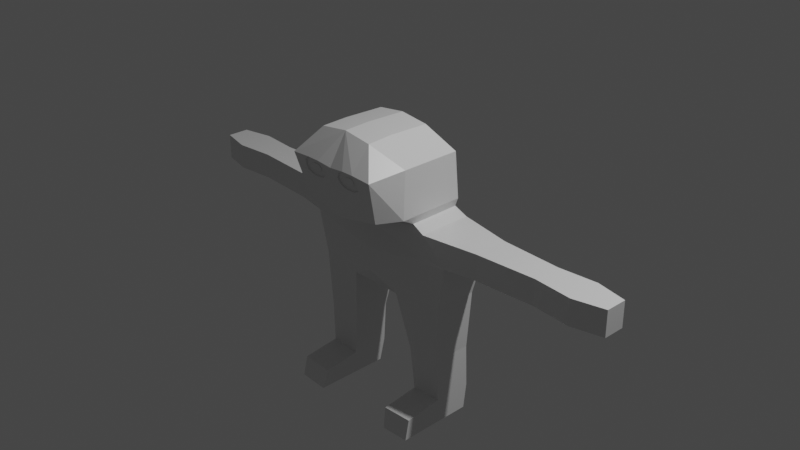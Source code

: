 # Source: KatMirroredRigged.blend  (saved by Blender 2.80.75; exported with 4.5.12 LTS)
import bpy
from mathutils import Matrix  # noqa: F401  (used for matrix-valued properties, if any)

bpy.ops.wm.read_factory_settings(use_empty=True)
scene = bpy.context.scene
scene.name = 'Scene'

# ---- collections
col_collection = bpy.data.collections.new('Collection'); scene.collection.children.link(col_collection)

# ---- materials (node trees are filled in below, after node groups)
mat_material = bpy.data.materials.new('Material')
mat_material.alpha_threshold = 0.0
mat_material.use_transparent_shadow = False
mat_material.line_color = (0.0, 0.0, 0.0, 1.0)

# ---- material node trees
mat_material.use_nodes = True; mat_material.node_tree.nodes.clear()
_N = mat_material.node_tree.nodes; _L = mat_material.node_tree.links
n0 = _N.new('ShaderNodeOutputMaterial'); n0.name = 'Material Output'; n0.location = (300, 300)
n1 = _N.new('ShaderNodeBsdfPrincipled'); n1.name = 'Principled BSDF'; n1.location = (10, 300)
n1.distribution = 'GGX'
n1.subsurface_method = 'BURLEY'
n1.inputs[2].default_value = 0.4
n1.inputs[3].default_value = 1.45
n1.inputs[27].default_value = (0.0, 0.0, 0.0, 1.0)
n1.inputs[28].default_value = 1.0
_L.new(n1.outputs[0], n0.inputs[0])
n0.is_active_output = True

# ---- world
world_world = bpy.data.worlds.new('World'); scene.world = world_world
world_world.use_nodes = True; world_world.node_tree.nodes.clear()
_N = world_world.node_tree.nodes; _L = world_world.node_tree.links
n0 = _N.new('ShaderNodeOutputWorld'); n0.name = 'World Output'; n0.location = (300, 300)
n1 = _N.new('ShaderNodeBackground'); n1.name = 'Background'; n1.location = (10, 300)
n1.inputs[0].default_value = (0.05088, 0.05088, 0.05088, 1.0)
_L.new(n1.outputs[0], n0.inputs[0])
n0.is_active_output = True
world_world.color = (0.05088, 0.05088, 0.05088)
world_world.use_sun_shadow = False
world_world.sun_shadow_jitter_overblur = 0.0

# ---- cameras
cam_camera = bpy.data.cameras.new('Camera')
cam_camera.clip_end = 100.0
cam_camera.ortho_scale = 7.314

# ---- lights
light_light = bpy.data.lights.new('Light', 'POINT')
light_light.transmission_factor = 0.0
light_light.energy = 1000.0
light_light.shadow_soft_size = 0.1
light_light.shadow_maximum_resolution = 0.006
light_light.use_absolute_resolution = True

# ---- meshes
me_cube = bpy.data.meshes.new('Cube')
me_cube.from_pydata([(2.259, 1.0, 0.6187), (1.007, 1.0, -2.03), (2.259, -1.0, 0.6187), (1.007, -1.0, -2.03), (3.084, 1.064, -0.363), (2.771, 0.8368, -1.967), (3.084, -0.8505, -0.363), (2.771, -0.7699, -1.967), (4.255, 0.6624, 0.5674), (4.255, -0.6413, 0.5674), (4.255, 0.6624, -0.363), (4.255, -0.6413, -0.363), (6.496, 0.5463, 0.5674), (6.496, -0.5041, 0.5674), (6.496, 0.5463, -0.363), (6.496, -0.5041, -0.363), (7.926, 0.6624, 0.5674), (7.926, -0.6413, 0.5674), (7.926, 0.6624, -0.363), (7.926, -0.6413, -0.363), (9.066, 0.4197, 0.5674), (9.066, -0.3775, 0.5674), (9.066, 0.4197, -0.363), (9.066, -0.3775, -0.363), (1.4, 0.7362, -4.158), (1.4, -0.6888, -4.158), (2.672, 0.7362, -4.095), (2.672, -0.6888, -4.095), (1.621, 0.6413, -6.631), (1.621, -0.6483, -6.631), (2.708, 0.6413, -6.567), (2.708, -0.6483, -6.567), (2.048, 0.6406, 2.975), (2.048, -1.579, 2.97), (2.695, -0.6264, -5.671), (2.695, 0.7784, -5.671), (1.058, 0.2618, 3.722), (1.058, -1.264, 3.76), (1.541, -0.6264, -5.735), (1.541, 0.7784, -5.735), (1.821, 0.9192, 0.8835), (1.821, -1.0, 0.8599), (1.98, 0.8736, 1.226), (1.98, -1.579, 1.206), (1.621, -2.165, -6.631), (2.708, -2.165, -6.567), (2.695, -2.007, -5.84), (1.541, -2.007, -5.904), (1.793, -2.858, 2.81), (1.077, -2.194, 3.718), (1.601, -2.43, 1.243), (1.046, -2.874, 2.86), (0.5888, -2.874, 2.856), (0.3701, -2.852, 2.725), (0.2844, -2.812, 2.528), (0.349, -2.775, 2.367), (0.5047, -2.749, 2.251), (0.7181, -2.739, 2.214), (0.9781, -2.742, 2.227), (1.216, -2.766, 2.337), (1.262, -2.808, 2.52), (1.234, -2.848, 2.716), (1.046, -2.821, 2.871), (0.5887, -2.821, 2.867), (0.3699, -2.799, 2.736), (0.2843, -2.759, 2.539), (0.3489, -2.722, 2.379), (0.5046, -2.696, 2.262), (0.718, -2.687, 2.225), (0.978, -2.689, 2.238), (1.216, -2.714, 2.348), (1.262, -2.755, 2.531), (1.234, -2.795, 2.727), (0.8871, -2.755, 2.669), (0.7002, -2.755, 2.667), (0.6108, -2.746, 2.613), (0.5758, -2.729, 2.533), (0.6022, -2.714, 2.467), (0.6658, -2.704, 2.42), (0.753, -2.7, 2.405), (0.8592, -2.701, 2.41), (0.9562, -2.711, 2.455), (0.9751, -2.728, 2.53), (0.9636, -2.744, 2.61), (0.8871, -2.777, 2.664), (0.7002, -2.777, 2.662), (0.6108, -2.768, 2.609), (0.5758, -2.752, 2.528), (0.6022, -2.737, 2.463), (0.6659, -2.726, 2.415), (0.753, -2.723, 2.4), (0.8592, -2.724, 2.405), (0.9563, -2.734, 2.45), (0.9752, -2.75, 2.525), (0.9637, -2.767, 2.605), (-2.259, 1.0, 0.6187), (-1.007, 1.0, -2.03), (-2.259, -1.0, 0.6187), (-1.007, -1.0, -2.03), (0.0, 1.0, 0.3037), (0.0, 0.7965, -2.314), (0.0, -1.16, 0.3037), (0.0, -0.6481, -2.314), (-3.084, 1.064, -0.363), (-2.771, 0.8368, -1.967), (0.0, -1.271, -1.431), (0.0, -1.327, -0.5369), (-3.084, -0.8505, -0.363), (-2.771, -0.7699, -1.967), (0.0, 1.0, -0.363), (0.0, 1.0, -1.224), (-4.255, 0.6624, 0.5674), (-4.255, -0.6413, 0.5674), (-4.255, 0.6624, -0.363), (-4.255, -0.6413, -0.363), (-6.496, 0.5463, 0.5674), (-6.496, -0.5041, 0.5674), (-6.496, 0.5463, -0.363), (-6.496, -0.5041, -0.363), (-7.926, 0.6624, 0.5674), (-7.926, -0.6413, 0.5674), (-7.926, 0.6624, -0.363), (-7.926, -0.6413, -0.363), (-9.066, 0.4197, 0.5674), (-9.066, -0.3775, 0.5674), (-9.066, 0.4197, -0.363), (-9.066, -0.3775, -0.363), (-1.4, 0.7362, -4.158), (-1.4, -0.6888, -4.158), (-2.672, 0.7362, -4.095), (-2.672, -0.6888, -4.095), (-1.621, 0.6413, -6.631), (-1.621, -0.6483, -6.631), (-2.708, 0.6413, -6.567), (-2.708, -0.6483, -6.567), (-2.048, 0.6406, 2.975), (-2.048, -1.579, 2.97), (0.0, 0.6428, 2.958), (0.0, -1.579, 2.953), (-2.695, -0.6264, -5.671), (-2.695, 0.7784, -5.671), (-1.058, 0.2618, 3.722), (-1.058, -1.264, 3.76), (0.0, 0.2429, 3.863), (0.0, -1.264, 3.903), (-1.541, -0.6264, -5.735), (-1.541, 0.7784, -5.735), (0.0, -0.9652, 0.5449), (0.0, 1.0, 0.5449), (-1.821, 0.9192, 0.8835), (-1.821, -1.0, 0.8599), (0.0, -1.0, 0.8875), (-1.98, 0.8736, 1.226), (0.0, 0.9156, 0.9109), (-1.98, -1.579, 1.206), (-1.621, -2.165, -6.631), (-2.708, -2.165, -6.567), (-2.695, -2.007, -5.84), (-1.541, -2.007, -5.904), (-1.793, -2.858, 2.81), (0.0, -2.858, 2.793), (-1.077, -2.194, 3.718), (0.0, -2.194, 3.866), (0.0, -2.43, 0.912), (-1.601, -2.43, 1.243), (-1.046, -2.874, 2.86), (-0.5888, -2.874, 2.856), (-0.3701, -2.852, 2.725), (-0.2844, -2.812, 2.528), (-0.349, -2.775, 2.367), (-0.5047, -2.749, 2.251), (-0.7181, -2.739, 2.214), (-0.9781, -2.742, 2.227), (-1.216, -2.766, 2.337), (-1.262, -2.808, 2.52), (-1.234, -2.848, 2.716), (-1.046, -2.821, 2.871), (-0.5887, -2.821, 2.867), (-0.3699, -2.799, 2.736), (-0.2843, -2.759, 2.539), (-0.3489, -2.722, 2.379), (-0.5046, -2.696, 2.262), (-0.718, -2.687, 2.225), (-0.978, -2.689, 2.238), (-1.216, -2.714, 2.348), (-1.262, -2.755, 2.531), (-1.234, -2.795, 2.727), (-0.8871, -2.755, 2.669), (-0.7002, -2.755, 2.667), (-0.6108, -2.746, 2.613), (-0.5758, -2.729, 2.533), (-0.6022, -2.714, 2.467), (-0.6658, -2.704, 2.42), (-0.753, -2.7, 2.405), (-0.8592, -2.701, 2.41), (-0.9562, -2.711, 2.455), (-0.9751, -2.728, 2.53), (-0.9636, -2.744, 2.61), (-0.8871, -2.777, 2.664), (-0.7002, -2.777, 2.662), (-0.6108, -2.768, 2.609), (-0.5758, -2.752, 2.528), (-0.6022, -2.737, 2.463), (-0.6659, -2.726, 2.415), (-0.753, -2.723, 2.4), (-0.8592, -2.724, 2.405), (-0.9563, -2.734, 2.45), (-0.9752, -2.75, 2.525), (-0.9637, -2.767, 2.605)], [], [(6, 2, 101, 106), (100, 1, 3, 102), (0, 2, 9, 8), (109, 99, 0, 4), (100, 110, 5, 1), (110, 109, 4, 5), (7, 3, 25, 27), (5, 4, 6, 7), (3, 7, 105, 102), (7, 6, 106, 105), (11, 10, 14, 15), (2, 6, 11, 9), (4, 0, 8, 10), (6, 4, 10, 11), (13, 15, 19, 17), (10, 8, 12, 14), (9, 11, 15, 13), (8, 9, 13, 12), (19, 18, 22, 23), (12, 13, 17, 16), (15, 14, 18, 19), (14, 12, 16, 18), (22, 20, 21, 23), (18, 16, 20, 22), (17, 19, 23, 21), (16, 17, 21, 20), (38, 39, 28, 29), (1, 5, 26, 24), (3, 1, 24, 25), (5, 7, 27, 26), (28, 30, 31, 29), (39, 35, 30, 28), (35, 34, 31, 30), (31, 34, 46, 45), (27, 25, 38, 34), (43, 42, 32, 33), (26, 27, 34, 35), (42, 153, 137, 32), (37, 144, 162, 49), (36, 143, 144, 37), (43, 33, 48, 50), (32, 137, 143, 36), (33, 32, 36, 37), (101, 2, 41, 147), (0, 99, 148, 40), (2, 0, 40, 41), (147, 41, 43, 151), (40, 148, 153, 42), (41, 40, 42, 43), (24, 26, 35, 39), (25, 24, 39, 38), (46, 47, 44, 45), (34, 38, 47, 46), (29, 31, 45, 44), (38, 29, 44, 47), (163, 50, 48, 51, 61, 60, 59, 58, 57, 56, 55, 54, 53, 52, 160), (160, 52, 51, 48, 49, 162), (33, 37, 49, 48), (151, 43, 50, 163), (63, 64, 75, 74), (53, 54, 65, 64), (60, 61, 72, 71), (57, 58, 69, 68), (54, 55, 66, 65), (61, 51, 62, 72), (51, 52, 63, 62), (58, 59, 70, 69), (55, 56, 67, 66), (52, 53, 64, 63), (59, 60, 71, 70), (56, 57, 68, 67), (76, 77, 88, 87), (70, 71, 82, 81), (67, 68, 79, 78), (64, 65, 76, 75), (71, 72, 83, 82), (68, 69, 80, 79), (65, 66, 77, 76), (72, 62, 73, 83), (62, 63, 74, 73), (69, 70, 81, 80), (66, 67, 78, 77), (85, 86, 87, 88, 89, 90, 91, 92, 93, 94, 84), (83, 73, 84, 94), (73, 74, 85, 84), (80, 81, 92, 91), (77, 78, 89, 88), (74, 75, 86, 85), (81, 82, 93, 92), (78, 79, 90, 89), (75, 76, 87, 86), (82, 83, 94, 93), (79, 80, 91, 90), (153, 137, 138, 151), (107, 106, 101, 97), (106, 109, 99, 101), (100, 102, 98, 96), (95, 111, 112, 97), (109, 103, 95, 99), (100, 96, 104, 110), (110, 104, 103, 109), (108, 130, 128, 98), (104, 108, 107, 103), (102, 100, 110, 105), (105, 110, 109, 106), (98, 102, 105, 108), (108, 105, 106, 107), (114, 118, 117, 113), (97, 112, 114, 107), (103, 113, 111, 95), (107, 114, 113, 103), (116, 120, 122, 118), (113, 117, 115, 111), (112, 116, 118, 114), (111, 115, 116, 112), (122, 126, 125, 121), (115, 119, 120, 116), (118, 122, 121, 117), (117, 121, 119, 115), (125, 126, 124, 123), (121, 125, 123, 119), (120, 124, 126, 122), (119, 123, 124, 120), (145, 132, 131, 146), (96, 127, 129, 104), (98, 128, 127, 96), (104, 129, 130, 108), (131, 132, 134, 133), (146, 131, 133, 140), (140, 133, 134, 139), (134, 156, 157, 139), (130, 139, 145, 128), (154, 136, 135, 152), (129, 140, 139, 130), (152, 135, 137, 153), (142, 161, 162, 144), (141, 142, 144, 143), (137, 143, 144, 138), (154, 164, 159, 136), (135, 141, 143, 137), (136, 142, 141, 135), (101, 147, 150, 97), (95, 149, 148, 99), (97, 150, 149, 95), (99, 148, 147, 101), (147, 151, 154, 150), (149, 152, 153, 148), (150, 154, 152, 149), (148, 153, 151, 147), (127, 146, 140, 129), (128, 145, 146, 127), (157, 156, 155, 158), (139, 157, 158, 145), (132, 155, 156, 134), (145, 158, 155, 132), (163, 160, 166, 167, 168, 169, 170, 171, 172, 173, 174, 175, 165, 159, 164), (160, 162, 161, 159, 165, 166), (136, 159, 161, 142), (144, 162, 160, 138), (138, 160, 163, 151), (151, 163, 164, 154), (177, 188, 189, 178), (167, 178, 179, 168), (174, 185, 186, 175), (171, 182, 183, 172), (168, 179, 180, 169), (175, 186, 176, 165), (165, 176, 177, 166), (172, 183, 184, 173), (169, 180, 181, 170), (166, 177, 178, 167), (173, 184, 185, 174), (170, 181, 182, 171), (190, 201, 202, 191), (184, 195, 196, 185), (181, 192, 193, 182), (178, 189, 190, 179), (185, 196, 197, 186), (182, 193, 194, 183), (179, 190, 191, 180), (186, 197, 187, 176), (176, 187, 188, 177), (183, 194, 195, 184), (180, 191, 192, 181), (199, 198, 208, 207, 206, 205, 204, 203, 202, 201, 200), (197, 208, 198, 187), (187, 198, 199, 188), (194, 205, 206, 195), (191, 202, 203, 192), (188, 199, 200, 189), (195, 206, 207, 196), (192, 203, 204, 193), (189, 200, 201, 190), (196, 207, 208, 197), (193, 204, 205, 194)])
_uv = me_cube.uv_layers.new(name='UVMap')
_uv.uv.foreach_set('vector', [0.5417, 0.25, 0.625, 0.25, 0.625, 0.5, 0.5417, 0.5, 0.375, 0.75, 0.625, 0.75, 0.625, 1.0, 0.375, 1.0, 0.375, 0.0, 0.375, 0.25, 0.375, 0.25, 0.375, 0.0, 0.7917, 0.5, 0.875, 0.5, 0.875, 0.75, 0.7917, 0.75, 0.625, 0.5, 0.7083, 0.5, 0.7083, 0.75, 0.625, 0.75, 0.7083, 0.5, 0.7917, 0.5, 0.7917, 0.75, 0.7083, 0.75, 0.4583, 0.25, 0.375, 0.25, 0.375, 0.25, 0.4583, 0.25, 0.2083, 0.5, 0.2917, 0.5, 0.2917, 0.75, 0.2083, 0.75, 0.375, 0.25, 0.4583, 0.25, 0.4583, 0.5, 0.375, 0.5, 0.4583, 0.25, 0.5417, 0.25, 0.5417, 0.5, 0.4583, 0.5, 0.2917, 0.75, 0.2917, 0.5, 0.2917, 0.5, 0.2917, 0.75, 0.625, 0.25, 0.5417, 0.25, 0.5417, 0.25, 0.625, 0.25, 0.7917, 0.75, 0.875, 0.75, 0.875, 0.75, 0.7917, 0.75, 0.2917, 0.75, 0.2917, 0.5, 0.2917, 0.5, 0.2917, 0.75, 0.625, 0.25, 0.5417, 0.25, 0.5417, 0.25, 0.625, 0.25, 0.7917, 0.75, 0.875, 0.75, 0.875, 0.75, 0.7917, 0.75, 0.625, 0.25, 0.5417, 0.25, 0.5417, 0.25, 0.625, 0.25, 0.375, 0.0, 0.375, 0.25, 0.375, 0.25, 0.375, 0.0, 0.2917, 0.75, 0.2917, 0.5, 0.2917, 0.5, 0.2917, 0.75, 0.375, 0.0, 0.375, 0.25, 0.375, 0.25, 0.375, 0.0, 0.2917, 0.75, 0.2917, 0.5, 0.2917, 0.5, 0.2917, 0.75, 0.7917, 0.75, 0.875, 0.75, 0.875, 0.75, 0.7917, 0.75, 0.2917, 0.5, 0.375, 0.5, 0.375, 0.75, 0.2917, 0.75, 0.7917, 0.75, 0.875, 0.75, 0.875, 0.75, 0.7917, 0.75, 0.625, 0.25, 0.5417, 0.25, 0.5417, 0.25, 0.625, 0.25, 0.375, 0.0, 0.375, 0.25, 0.375, 0.25, 0.375, 0.0, 0.625, 1.0, 0.625, 0.75, 0.625, 0.75, 0.625, 1.0, 0.625, 0.75, 0.7083, 0.75, 0.7083, 0.75, 0.625, 0.75, 0.625, 1.0, 0.625, 0.75, 0.625, 0.75, 0.625, 1.0, 0.2083, 0.5, 0.2083, 0.75, 0.2083, 0.75, 0.2083, 0.5, 0.125, 0.5, 0.2083, 0.5, 0.2083, 0.75, 0.125, 0.75, 0.625, 0.75, 0.7083, 0.75, 0.7083, 0.75, 0.625, 0.75, 0.2083, 0.5, 0.2083, 0.75, 0.2083, 0.75, 0.2083, 0.5, 0.2083, 0.75, 0.2083, 0.75, 0.2083, 0.75, 0.2083, 0.75, 0.4583, 0.25, 0.375, 0.25, 0.375, 0.25, 0.4583, 0.25, 0.375, 0.25, 0.375, 0.0, 0.375, 0.0, 0.375, 0.25, 0.2083, 0.5, 0.2083, 0.75, 0.2083, 0.75, 0.2083, 0.5, 0.875, 0.75, 0.875, 0.5, 0.875, 0.5, 0.875, 0.75, 0.375, 0.25, 0.625, 0.25, 0.625, 0.25, 0.375, 0.25, 0.375, 0.0, 0.625, 0.0, 0.625, 0.25, 0.375, 0.25, 0.375, 0.25, 0.375, 0.25, 0.375, 0.25, 0.375, 0.25, 0.875, 0.75, 0.875, 0.5, 0.875, 0.5, 0.875, 0.75, 0.375, 0.25, 0.375, 0.0, 0.375, 0.0, 0.375, 0.25, 0.625, 0.5, 0.625, 0.25, 0.625, 0.25, 0.625, 0.5, 0.875, 0.75, 0.875, 0.5, 0.875, 0.5, 0.875, 0.75, 0.375, 0.25, 0.375, 0.0, 0.375, 0.0, 0.375, 0.25, 0.625, 0.5, 0.625, 0.25, 0.625, 0.25, 0.625, 0.5, 0.875, 0.75, 0.875, 0.5, 0.875, 0.5, 0.875, 0.75, 0.375, 0.25, 0.375, 0.0, 0.375, 0.0, 0.375, 0.25, 0.625, 0.75, 0.7083, 0.75, 0.7083, 0.75, 0.625, 0.75, 0.625, 1.0, 0.625, 0.75, 0.625, 0.75, 0.625, 1.0, 0.4583, 0.25, 0.375, 0.25, 0.375, 0.25, 0.4583, 0.25, 0.4583, 0.25, 0.375, 0.25, 0.375, 0.25, 0.4583, 0.25, 0.125, 0.75, 0.2083, 0.75, 0.2083, 0.75, 0.125, 0.75, 0.625, 1.0, 0.625, 1.0, 0.625, 1.0, 0.625, 1.0, 0.625, 0.5, 0.625, 0.25, 0.625, 0.25, 0.625, 0.3716, 0.625, 0.3505, 0.625, 0.346, 0.625, 0.3497, 0.625, 0.3752, 0.625, 0.404, 0.625, 0.4278, 0.625, 0.4454, 0.625, 0.453, 0.625, 0.4443, 0.625, 0.4211, 0.625, 0.5, 0.625, 0.5, 0.625, 0.4211, 0.625, 0.3716, 0.625, 0.25, 0.625, 0.25, 0.625, 0.5, 0.375, 0.25, 0.375, 0.25, 0.375, 0.25, 0.375, 0.25, 0.625, 0.5, 0.625, 0.25, 0.625, 0.25, 0.625, 0.5, 0.625, 0.4211, 0.625, 0.4443, 0.625, 0.4443, 0.625, 0.4211, 0.625, 0.4443, 0.625, 0.453, 0.625, 0.453, 0.625, 0.4443, 0.625, 0.346, 0.625, 0.3505, 0.625, 0.3505, 0.625, 0.346, 0.625, 0.404, 0.625, 0.3752, 0.625, 0.3752, 0.625, 0.404, 0.625, 0.453, 0.625, 0.4454, 0.625, 0.4454, 0.625, 0.453, 0.625, 0.3505, 0.625, 0.3716, 0.625, 0.3716, 0.625, 0.3505, 0.625, 0.3716, 0.625, 0.4211, 0.625, 0.4211, 0.625, 0.3716, 0.625, 0.3752, 0.625, 0.3497, 0.625, 0.3497, 0.625, 0.3752, 0.625, 0.4454, 0.625, 0.4278, 0.625, 0.4278, 0.625, 0.4454, 0.625, 0.4211, 0.625, 0.4443, 0.625, 0.4443, 0.625, 0.4211, 0.625, 0.3497, 0.625, 0.346, 0.625, 0.346, 0.625, 0.3497, 0.625, 0.4278, 0.625, 0.404, 0.625, 0.404, 0.625, 0.4278, 0.625, 0.453, 0.625, 0.4454, 0.625, 0.4454, 0.625, 0.453, 0.625, 0.3497, 0.625, 0.346, 0.625, 0.346, 0.625, 0.3497, 0.625, 0.4278, 0.625, 0.404, 0.625, 0.404, 0.625, 0.4278, 0.625, 0.4443, 0.625, 0.453, 0.625, 0.453, 0.625, 0.4443, 0.625, 0.346, 0.625, 0.3505, 0.625, 0.3505, 0.625, 0.346, 0.625, 0.404, 0.625, 0.3752, 0.625, 0.3752, 0.625, 0.404, 0.625, 0.453, 0.625, 0.4454, 0.625, 0.4454, 0.625, 0.453, 0.625, 0.3505, 0.625, 0.3716, 0.625, 0.3716, 0.625, 0.3505, 0.625, 0.3716, 0.625, 0.4211, 0.625, 0.4211, 0.625, 0.3716, 0.625, 0.3752, 0.625, 0.3497, 0.625, 0.3497, 0.625, 0.3752, 0.625, 0.4454, 0.625, 0.4278, 0.625, 0.4278, 0.625, 0.4454, 0.625, 0.4211, 0.625, 0.4443, 0.625, 0.453, 0.625, 0.4454, 0.625, 0.4278, 0.625, 0.404, 0.625, 0.3752, 0.625, 0.3497, 0.625, 0.346, 0.625, 0.3505, 0.625, 0.3716, 0.625, 0.3505, 0.625, 0.3716, 0.625, 0.3716, 0.625, 0.3505, 0.625, 0.3716, 0.625, 0.4211, 0.625, 0.4211, 0.625, 0.3716, 0.625, 0.3752, 0.625, 0.3497, 0.625, 0.3497, 0.625, 0.3752, 0.625, 0.4454, 0.625, 0.4278, 0.625, 0.4278, 0.625, 0.4454, 0.625, 0.4211, 0.625, 0.4443, 0.625, 0.4443, 0.625, 0.4211, 0.625, 0.3497, 0.625, 0.346, 0.625, 0.346, 0.625, 0.3497, 0.625, 0.4278, 0.625, 0.404, 0.625, 0.404, 0.625, 0.4278, 0.625, 0.4443, 0.625, 0.453, 0.625, 0.453, 0.625, 0.4443, 0.625, 0.346, 0.625, 0.3505, 0.625, 0.3505, 0.625, 0.346, 0.625, 0.404, 0.625, 0.3752, 0.625, 0.3752, 0.625, 0.404, 0.625, 0.75, 0.625, 0.75, 0.625, 0.5, 0.625, 0.5, 0.5417, 0.25, 0.5417, 0.5, 0.625, 0.5, 0.625, 0.25, 0.5417, 0.5, 0.5417, 0.75, 0.625, 0.75, 0.625, 0.5, 0.375, 0.75, 0.375, 1.0, 0.625, 1.0, 0.625, 0.75, 0.375, 0.0, 0.375, 0.0, 0.375, 0.25, 0.375, 0.25, 0.7917, 0.5, 0.7917, 0.75, 0.875, 0.75, 0.875, 0.5, 0.625, 0.5, 0.625, 0.75, 0.7083, 0.75, 0.7083, 0.5, 0.7083, 0.5, 0.7083, 0.75, 0.7917, 0.75, 0.7917, 0.5, 0.4583, 0.25, 0.4583, 0.25, 0.375, 0.25, 0.375, 0.25, 0.2083, 0.5, 0.2083, 0.75, 0.2917, 0.75, 0.2917, 0.5, 0.375, 0.5, 0.375, 0.75, 0.4583, 0.75, 0.4583, 0.5, 0.4583, 0.5, 0.4583, 0.75, 0.5417, 0.75, 0.5417, 0.5, 0.375, 0.25, 0.375, 0.5, 0.4583, 0.5, 0.4583, 0.25, 0.4583, 0.25, 0.4583, 0.5, 0.5417, 0.5, 0.5417, 0.25, 0.2917, 0.75, 0.2917, 0.75, 0.2917, 0.5, 0.2917, 0.5, 0.625, 0.25, 0.625, 0.25, 0.5417, 0.25, 0.5417, 0.25, 0.7917, 0.75, 0.7917, 0.75, 0.875, 0.75, 0.875, 0.75, 0.2917, 0.75, 0.2917, 0.75, 0.2917, 0.5, 0.2917, 0.5, 0.625, 0.25, 0.625, 0.25, 0.5417, 0.25, 0.5417, 0.25, 0.7917, 0.75, 0.7917, 0.75, 0.875, 0.75, 0.875, 0.75, 0.625, 0.25, 0.625, 0.25, 0.5417, 0.25, 0.5417, 0.25, 0.375, 0.0, 0.375, 0.0, 0.375, 0.25, 0.375, 0.25, 0.2917, 0.75, 0.2917, 0.75, 0.2917, 0.5, 0.2917, 0.5, 0.375, 0.0, 0.375, 0.0, 0.375, 0.25, 0.375, 0.25, 0.2917, 0.75, 0.2917, 0.75, 0.2917, 0.5, 0.2917, 0.5, 0.7917, 0.75, 0.7917, 0.75, 0.875, 0.75, 0.875, 0.75, 0.2917, 0.5, 0.2917, 0.75, 0.375, 0.75, 0.375, 0.5, 0.7917, 0.75, 0.7917, 0.75, 0.875, 0.75, 0.875, 0.75, 0.625, 0.25, 0.625, 0.25, 0.5417, 0.25, 0.5417, 0.25, 0.375, 0.0, 0.375, 0.0, 0.375, 0.25, 0.375, 0.25, 0.625, 1.0, 0.625, 1.0, 0.625, 0.75, 0.625, 0.75, 0.625, 0.75, 0.625, 0.75, 0.7083, 0.75, 0.7083, 0.75, 0.625, 1.0, 0.625, 1.0, 0.625, 0.75, 0.625, 0.75, 0.2083, 0.5, 0.2083, 0.5, 0.2083, 0.75, 0.2083, 0.75, 0.125, 0.5, 0.125, 0.75, 0.2083, 0.75, 0.2083, 0.5, 0.625, 0.75, 0.625, 0.75, 0.7083, 0.75, 0.7083, 0.75, 0.2083, 0.5, 0.2083, 0.5, 0.2083, 0.75, 0.2083, 0.75, 0.2083, 0.75, 0.2083, 0.75, 0.2083, 0.75, 0.2083, 0.75, 0.4583, 0.25, 0.4583, 0.25, 0.375, 0.25, 0.375, 0.25, 0.375, 0.25, 0.375, 0.25, 0.375, 0.0, 0.375, 0.0, 0.2083, 0.5, 0.2083, 0.5, 0.2083, 0.75, 0.2083, 0.75, 0.875, 0.75, 0.875, 0.75, 0.875, 0.5, 0.875, 0.5, 0.375, 0.25, 0.375, 0.25, 0.625, 0.25, 0.625, 0.25, 0.375, 0.0, 0.375, 0.25, 0.625, 0.25, 0.625, 0.0, 0.625, 0.75, 0.625, 0.75, 0.625, 0.5, 0.625, 0.5, 0.375, 0.25, 0.375, 0.25, 0.375, 0.25, 0.375, 0.25, 0.875, 0.75, 0.875, 0.75, 0.875, 0.5, 0.875, 0.5, 0.375, 0.25, 0.375, 0.25, 0.375, 0.0, 0.375, 0.0, 0.625, 0.5, 0.625, 0.5, 0.625, 0.25, 0.625, 0.25, 0.875, 0.75, 0.875, 0.75, 0.875, 0.5, 0.875, 0.5, 0.375, 0.25, 0.375, 0.25, 0.375, 0.0, 0.375, 0.0, 0.625, 0.75, 0.625, 0.75, 0.625, 0.5, 0.625, 0.5, 0.625, 0.5, 0.625, 0.5, 0.625, 0.25, 0.625, 0.25, 0.875, 0.75, 0.875, 0.75, 0.875, 0.5, 0.875, 0.5, 0.375, 0.25, 0.375, 0.25, 0.375, 0.0, 0.375, 0.0, 0.625, 0.75, 0.625, 0.75, 0.625, 0.5, 0.625, 0.5, 0.625, 0.75, 0.625, 0.75, 0.7083, 0.75, 0.7083, 0.75, 0.625, 1.0, 0.625, 1.0, 0.625, 0.75, 0.625, 0.75, 0.4583, 0.25, 0.4583, 0.25, 0.375, 0.25, 0.375, 0.25, 0.4583, 0.25, 0.4583, 0.25, 0.375, 0.25, 0.375, 0.25, 0.125, 0.75, 0.125, 0.75, 0.2083, 0.75, 0.2083, 0.75, 0.625, 1.0, 0.625, 1.0, 0.625, 1.0, 0.625, 1.0, 0.625, 0.5, 0.625, 0.5, 0.625, 0.4211, 0.625, 0.4443, 0.625, 0.453, 0.625, 0.4454, 0.625, 0.4278, 0.625, 0.404, 0.625, 0.3752, 0.625, 0.3497, 0.625, 0.346, 0.625, 0.3505, 0.625, 0.3716, 0.625, 0.25, 0.625, 0.25, 0.625, 0.5, 0.625, 0.5, 0.625, 0.25, 0.625, 0.25, 0.625, 0.3716, 0.625, 0.4211, 0.375, 0.25, 0.375, 0.25, 0.375, 0.25, 0.375, 0.25, 0.625, 0.5, 0.625, 0.5, 0.625, 0.5, 0.625, 0.5, 0.625, 0.5, 0.625, 0.5, 0.625, 0.5, 0.625, 0.5, 0.625, 0.5, 0.625, 0.5, 0.625, 0.25, 0.625, 0.25, 0.625, 0.4211, 0.625, 0.4211, 0.625, 0.4443, 0.625, 0.4443, 0.625, 0.4443, 0.625, 0.4443, 0.625, 0.453, 0.625, 0.453, 0.625, 0.346, 0.625, 0.346, 0.625, 0.3505, 0.625, 0.3505, 0.625, 0.404, 0.625, 0.404, 0.625, 0.3752, 0.625, 0.3752, 0.625, 0.453, 0.625, 0.453, 0.625, 0.4454, 0.625, 0.4454, 0.625, 0.3505, 0.625, 0.3505, 0.625, 0.3716, 0.625, 0.3716, 0.625, 0.3716, 0.625, 0.3716, 0.625, 0.4211, 0.625, 0.4211, 0.625, 0.3752, 0.625, 0.3752, 0.625, 0.3497, 0.625, 0.3497, 0.625, 0.4454, 0.625, 0.4454, 0.625, 0.4278, 0.625, 0.4278, 0.625, 0.4211, 0.625, 0.4211, 0.625, 0.4443, 0.625, 0.4443, 0.625, 0.3497, 0.625, 0.3497, 0.625, 0.346, 0.625, 0.346, 0.625, 0.4278, 0.625, 0.4278, 0.625, 0.404, 0.625, 0.404, 0.625, 0.453, 0.625, 0.453, 0.625, 0.4454, 0.625, 0.4454, 0.625, 0.3497, 0.625, 0.3497, 0.625, 0.346, 0.625, 0.346, 0.625, 0.4278, 0.625, 0.4278, 0.625, 0.404, 0.625, 0.404, 0.625, 0.4443, 0.625, 0.4443, 0.625, 0.453, 0.625, 0.453, 0.625, 0.346, 0.625, 0.346, 0.625, 0.3505, 0.625, 0.3505, 0.625, 0.404, 0.625, 0.404, 0.625, 0.3752, 0.625, 0.3752, 0.625, 0.453, 0.625, 0.453, 0.625, 0.4454, 0.625, 0.4454, 0.625, 0.3505, 0.625, 0.3505, 0.625, 0.3716, 0.625, 0.3716, 0.625, 0.3716, 0.625, 0.3716, 0.625, 0.4211, 0.625, 0.4211, 0.625, 0.3752, 0.625, 0.3752, 0.625, 0.3497, 0.625, 0.3497, 0.625, 0.4454, 0.625, 0.4454, 0.625, 0.4278, 0.625, 0.4278, 0.625, 0.4211, 0.625, 0.3716, 0.625, 0.3505, 0.625, 0.346, 0.625, 0.3497, 0.625, 0.3752, 0.625, 0.404, 0.625, 0.4278, 0.625, 0.4454, 0.625, 0.453, 0.625, 0.4443, 0.625, 0.3505, 0.625, 0.3505, 0.625, 0.3716, 0.625, 0.3716, 0.625, 0.3716, 0.625, 0.3716, 0.625, 0.4211, 0.625, 0.4211, 0.625, 0.3752, 0.625, 0.3752, 0.625, 0.3497, 0.625, 0.3497, 0.625, 0.4454, 0.625, 0.4454, 0.625, 0.4278, 0.625, 0.4278, 0.625, 0.4211, 0.625, 0.4211, 0.625, 0.4443, 0.625, 0.4443, 0.625, 0.3497, 0.625, 0.3497, 0.625, 0.346, 0.625, 0.346, 0.625, 0.4278, 0.625, 0.4278, 0.625, 0.404, 0.625, 0.404, 0.625, 0.4443, 0.625, 0.4443, 0.625, 0.453, 0.625, 0.453, 0.625, 0.346, 0.625, 0.346, 0.625, 0.3505, 0.625, 0.3505, 0.625, 0.404, 0.625, 0.404, 0.625, 0.3752, 0.625, 0.3752])
me_cube.materials.append(mat_material)
me_cube.use_remesh_preserve_volume = False
me_cube.use_remesh_preserve_attributes = False
me_cube.use_mirror_vertex_groups = False
me_cube.update()
arm_armature = bpy.data.armatures.new('Armature')  # bones are not reproduced

# ---- objects
ob_cube = bpy.data.objects.new('Cube', me_cube)
ob_light = bpy.data.objects.new('Light', light_light)
ob_camera = bpy.data.objects.new('Camera', cam_camera)
ob_empty = bpy.data.objects.new('Empty', None)
ob_armature = bpy.data.objects.new('Armature', arm_armature)

# ---- transforms, parenting, visibility, modifiers, constraints
ob_cube.location = (-0.03, 0.0, -0.03)
ob_cube.scale = (0.3, 0.3, 0.3)
ob_cube.lock_rotations_4d = False
ob_cube.empty_display_type = 'ARROWS'
ob_cube.lineart.crease_threshold = 0.0
ob_light.location = (4.076, 1.005, 5.904)
ob_light.rotation_euler = (0.6503, 0.05522, 1.866)
ob_light.lock_rotations_4d = False
ob_light.empty_display_type = 'ARROWS'
ob_light.color = (0.0, 0.0, 0.0, 0.0)
ob_light.lineart.crease_threshold = 0.0
ob_camera.location = (7.359, -6.926, 4.958)
ob_camera.rotation_euler = (1.109, 0.0, 0.8149)
ob_camera.lock_rotations_4d = False
ob_camera.empty_display_type = 'ARROWS'
ob_camera.color = (0.0, 0.0, 0.0, 0.0)
ob_camera.display_type = 'WIRE'
ob_camera.lineart.crease_threshold = 0.0
ob_empty.location = (0.0, 0.0, 0.0)
ob_empty.rotation_euler = (1.571, -0.0, -0.0)
ob_empty.empty_display_type = 'IMAGE'
ob_empty.empty_display_size = 5.0
ob_empty.lineart.crease_threshold = 0.0
ob_armature.location = (-0.01823, 8.94e-08, -0.6654)
ob_armature.scale = (0.6541, 0.6541, 0.6541)
ob_armature.lineart.crease_threshold = 0.0

# ---- collection membership
col_collection.objects.link(ob_cube)
col_collection.objects.link(ob_light)
col_collection.objects.link(ob_camera)
col_collection.objects.link(ob_empty)
col_collection.objects.link(ob_armature)

# ---- scene / render settings (as saved in the file)
scene.camera = ob_camera
scene.frame_start = 1; scene.frame_end = 250; scene.frame_set(1)
scene.render.engine = 'BLENDER_EEVEE_NEXT'
scene.cycles.use_denoising = False
scene.cycles.samples = 128
scene.cycles.sampling_pattern = 'TABULATED_SOBOL'
scene.cycles.use_adaptive_sampling = False
scene.cycles.use_light_tree = False
scene.view_settings.view_transform = 'Filmic'
bpy.context.view_layer.update()
